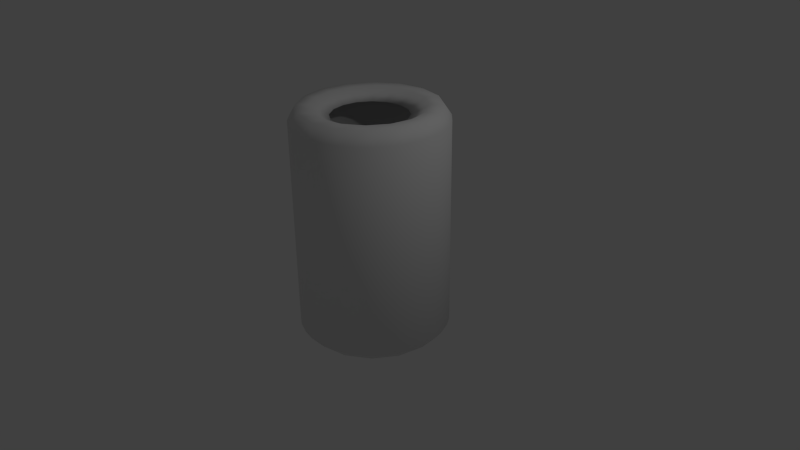 # Source: garbage.blend  (saved by Blender 2.69.0; exported with 4.5.12 LTS)
import bpy
from mathutils import Matrix  # noqa: F401  (used for matrix-valued properties, if any)

bpy.ops.wm.read_factory_settings(use_empty=True)
scene = bpy.context.scene
scene.name = 'Scene'

# ---- collections
col_collection_1 = bpy.data.collections.new('Collection 1'); scene.collection.children.link(col_collection_1)

# ---- world
world_world = bpy.data.worlds.new('World'); scene.world = world_world
world_world.color = (0.05088, 0.05088, 0.05088)
world_world.use_sun_shadow = False
world_world.sun_shadow_jitter_overblur = 0.0
world_world.cycles.sampling_method = 'MANUAL'
world_world.cycles.sample_map_resolution = 256

# ---- cameras
cam_camera = bpy.data.cameras.new('Camera')
cam_camera.clip_end = 100.0
cam_camera.lens = 35.0
cam_camera.sensor_width = 32.0
cam_camera.sensor_height = 18.0
cam_camera.ortho_scale = 7.314
cam_camera.dof.focus_distance = 0.0
cam_camera.dof.aperture_fstop = 128.0

# ---- lights
light_lamp = bpy.data.lights.new('Lamp', 'POINT')
light_lamp.transmission_factor = 0.0
light_lamp.cutoff_distance = 30.0
light_lamp.energy = 100.0
light_lamp.shadow_buffer_clip_start = 1.001
light_lamp.shadow_soft_size = 0.1
light_lamp.shadow_maximum_resolution = 0.006
light_lamp.use_absolute_resolution = True
light_lamp.cycles.use_multiple_importance_sampling = False

# ---- meshes
me_cylinder = bpy.data.meshes.new('Cylinder')
me_cylinder.from_pydata([(-1.486e-08, 0.6404, 1.96), (0.2451, 0.5917, 1.96), (0.4528, 0.4528, 1.96), (0.5917, 0.2451, 1.96), (0.6404, -2.964e-08, 1.96), (0.5917, -0.2451, 1.96), (0.4528, -0.4528, 1.96), (0.2451, -0.5917, 1.96), (9.79e-08, -0.6404, 1.96), (-0.2451, -0.5917, 1.96), (-0.4528, -0.4528, 1.96), (-0.5917, -0.2451, 1.96), (-0.6404, -1.061e-10, 1.96), (-0.5917, 0.2451, 1.96), (-0.4528, 0.4528, 1.96), (-0.2451, 0.5917, 1.96), (-0.2742, 0.662, 2.009), (-0.5067, 0.5067, 2.009), (-0.662, 0.2742, 2.009), (-0.7166, -1.188e-10, 2.009), (-0.662, -0.2742, 2.009), (-0.5067, -0.5067, 2.009), (-0.2742, -0.662, 2.009), (1.053e-07, -0.7166, 2.009), (0.2742, -0.662, 2.009), (0.5067, -0.5067, 2.009), (0.662, -0.2742, 2.009), (0.7166, -3.316e-08, 2.009), (0.662, 0.2742, 2.009), (0.5067, 0.5067, 2.009), (0.2742, 0.662, 2.009), (-2.083e-08, 0.7166, 2.009), (0.1071, 0.9787, -0.8908), (-3.912e-08, 0.8886, -1.0), (-0.1071, 0.9787, -0.8908), (-0.1071, 0.9787, 1.85), (-3.912e-08, 0.8886, 2.009), (0.1071, 0.9787, 1.85), (0.4735, 0.8632, -0.8908), (0.3401, 0.821, -1.0), (0.2756, 0.9452, -0.8908), (0.2756, 0.9452, 1.85), (0.3401, 0.821, 2.009), (0.4735, 0.8632, 1.85), (0.7678, 0.6163, -0.8908), (0.6284, 0.6284, -1.0), (0.6163, 0.7678, -0.8908), (0.6163, 0.7678, 1.85), (0.6284, 0.6284, 2.009), (0.7678, 0.6163, 1.85), (0.9452, 0.2756, -0.8908), (0.821, 0.3401, -1.0), (0.8632, 0.4735, -0.8908), (0.8632, 0.4735, 1.85), (0.821, 0.3401, 2.009), (0.9452, 0.2756, 1.85), (0.9787, -0.1071, -0.8908), (0.8886, -4.47e-08, -1.0), (0.9787, 0.1071, -0.8908), (0.9787, 0.1071, 1.85), (0.8886, -4.47e-08, 2.009), (0.9787, -0.1071, 1.85), (0.8632, -0.4735, -0.8908), (0.821, -0.3401, -1.0), (0.9452, -0.2756, -0.8908), (0.9452, -0.2756, 1.85), (0.821, -0.3401, 2.009), (0.8632, -0.4735, 1.85), (0.6163, -0.7678, -0.8908), (0.6284, -0.6284, -1.0), (0.7678, -0.6163, -0.8908), (0.7678, -0.6163, 1.85), (0.6284, -0.6284, 2.009), (0.6163, -0.7678, 1.85), (0.2756, -0.9452, -0.8908), (0.3401, -0.821, -1.0), (0.4735, -0.8632, -0.8908), (0.4735, -0.8632, 1.85), (0.3401, -0.821, 2.009), (0.2756, -0.9452, 1.85), (-0.1071, -0.9787, -0.8908), (1.155e-07, -0.8886, -1.0), (0.1071, -0.9787, -0.8908), (0.1071, -0.9787, 1.85), (1.173e-07, -0.8886, 2.009), (-0.1071, -0.9787, 1.85), (-0.4735, -0.8632, -0.8908), (-0.3401, -0.821, -1.0), (-0.2756, -0.9452, -0.8908), (-0.2756, -0.9452, 1.85), (-0.3401, -0.821, 2.009), (-0.4735, -0.8632, 1.85), (-0.7678, -0.6163, -0.8908), (-0.6284, -0.6284, -1.0), (-0.6163, -0.7678, -0.8908), (-0.6163, -0.7678, 1.85), (-0.6284, -0.6284, 2.009), (-0.7678, -0.6163, 1.85), (-0.9452, -0.2756, -0.8908), (-0.821, -0.3401, -1.0), (-0.8632, -0.4735, -0.8908), (-0.8632, -0.4735, 1.85), (-0.821, -0.3401, 2.009), (-0.9452, -0.2756, 1.85), (-0.9787, 0.1071, -0.8908), (-0.8886, -3.725e-09, -1.0), (-0.9787, -0.1071, -0.8908), (-0.9787, -0.1071, 1.85), (-0.8886, -3.725e-09, 2.009), (-0.9787, 0.1071, 1.85), (-0.8632, 0.4735, -0.8908), (-0.821, 0.3401, -1.0), (-0.9452, 0.2756, -0.8908), (-0.9452, 0.2756, 1.85), (-0.821, 0.3401, 2.009), (-0.8632, 0.4735, 1.85), (-0.6163, 0.7678, -0.8908), (-0.6284, 0.6284, -1.0), (-0.7678, 0.6163, -0.8908), (-0.7678, 0.6163, 1.85), (-0.6284, 0.6284, 2.009), (-0.6163, 0.7678, 1.85), (-0.2756, 0.9452, -0.8908), (-0.3401, 0.821, -1.0), (-0.4735, 0.8632, -0.8908), (-0.4735, 0.8632, 1.85), (-0.3401, 0.821, 2.009), (-0.2756, 0.9452, 1.85), (-2.352e-09, 0.4893, 1.888), (0.1872, 0.452, 1.888), (0.346, 0.346, 1.888), (0.452, 0.1872, 1.888), (0.4893, -2.352e-08, 1.888), (0.452, -0.1872, 1.888), (0.346, -0.346, 1.888), (0.1872, -0.452, 1.888), (8.379e-08, -0.4893, 1.888), (-0.1872, -0.452, 1.888), (-0.346, -0.346, 1.888), (-0.452, -0.1872, 1.888), (-0.4893, -9.602e-10, 1.888), (-0.452, 0.1872, 1.888), (-0.346, 0.346, 1.888), (-0.1872, 0.452, 1.888), (-3.398e-08, 0.7463, 1.82), (0.2856, 0.6894, 1.82), (0.5277, 0.5277, 1.82), (0.6894, 0.2856, 1.82), (0.7463, -3.14e-08, 1.82), (0.6894, -0.2856, 1.82), (0.5277, -0.5277, 1.82), (0.2856, -0.6894, 1.82), (9.741e-08, -0.7463, 1.82), (-0.2856, -0.6895, 1.82), (-0.5277, -0.5277, 1.82), (-0.6894, -0.2856, 1.82), (-0.7463, 3.008e-09, 1.82), (-0.6894, 0.2856, 1.82), (-0.5277, 0.5277, 1.82), (-0.2856, 0.6895, 1.82), (-1.389e-07, 0.7463, -0.1799), (0.2856, 0.6894, -0.1799), (0.5277, 0.5277, -0.1799), (0.6894, 0.2856, -0.1799), (0.7463, -3.14e-08, -0.1799), (0.6894, -0.2856, -0.1799), (0.5277, -0.5277, -0.1799), (0.2856, -0.6894, -0.1799), (-7.472e-09, -0.7463, -0.1799), (-0.2856, -0.6895, -0.1799), (-0.5277, -0.5277, -0.1799), (-0.6895, -0.2856, -0.1799), (-0.7463, 3.008e-09, -0.1799), (-0.6895, 0.2856, -0.1799), (-0.5277, 0.5277, -0.1799), (-0.2856, 0.6895, -0.1799)], [], [(122, 127, 35, 34), (44, 49, 53, 52), (50, 55, 59, 58), (56, 61, 65, 64), (62, 67, 71, 70), (68, 73, 77, 76), (74, 79, 83, 82), (80, 85, 89, 88), (86, 91, 95, 94), (92, 97, 101, 100), (98, 103, 107, 106), (104, 109, 113, 112), (110, 115, 119, 118), (116, 121, 125, 124), (38, 43, 47, 46), (90, 84, 23, 22), (17, 18, 13, 14), (32, 37, 41, 40), (32, 33, 34), (35, 36, 37), (38, 39, 40), (41, 42, 43), (44, 45, 46), (47, 48, 49), (50, 51, 52), (53, 54, 55), (56, 57, 58), (59, 60, 61), (62, 63, 64), (65, 66, 67), (68, 69, 70), (71, 72, 73), (74, 75, 76), (77, 78, 79), (80, 81, 82), (83, 84, 85), (86, 87, 88), (89, 90, 91), (92, 93, 94), (95, 96, 97), (98, 99, 100), (101, 102, 103), (104, 105, 106), (107, 108, 109), (110, 111, 112), (113, 114, 115), (116, 117, 118), (119, 120, 121), (122, 123, 124), (125, 126, 127), (32, 40, 39, 33), (41, 37, 36, 42), (34, 35, 37, 32), (43, 38, 40, 41), (38, 46, 45, 39), (47, 43, 42, 48), (49, 44, 46, 47), (44, 52, 51, 45), (53, 49, 48, 54), (55, 50, 52, 53), (50, 58, 57, 51), (59, 55, 54, 60), (61, 56, 58, 59), (56, 64, 63, 57), (65, 61, 60, 66), (67, 62, 64, 65), (62, 70, 69, 63), (71, 67, 66, 72), (73, 68, 70, 71), (68, 76, 75, 69), (77, 73, 72, 78), (79, 74, 76, 77), (74, 82, 81, 75), (83, 79, 78, 84), (85, 80, 82, 83), (80, 88, 87, 81), (89, 85, 84, 90), (91, 86, 88, 89), (86, 94, 93, 87), (95, 91, 90, 96), (97, 92, 94, 95), (92, 100, 99, 93), (101, 97, 96, 102), (103, 98, 100, 101), (98, 106, 105, 99), (107, 103, 102, 108), (109, 104, 106, 107), (104, 112, 111, 105), (113, 109, 108, 114), (115, 110, 112, 113), (110, 118, 117, 111), (119, 115, 114, 120), (121, 116, 118, 119), (116, 124, 123, 117), (125, 121, 120, 126), (127, 122, 124, 125), (122, 34, 33, 123), (35, 127, 126, 36), (33, 39, 45, 51, 57, 63, 69, 75, 81, 87, 93, 99, 105, 111, 117, 123), (66, 60, 27, 26), (36, 126, 16, 31), (108, 102, 20, 19), (42, 36, 31, 30), (84, 78, 24, 23), (60, 54, 28, 27), (126, 120, 17, 16), (102, 96, 21, 20), (78, 72, 25, 24), (54, 48, 29, 28), (120, 114, 18, 17), (96, 90, 22, 21), (72, 66, 26, 25), (48, 42, 30, 29), (114, 108, 19, 18), (13, 12, 140, 141), (28, 29, 2, 3), (31, 16, 15, 0), (26, 27, 4, 5), (24, 25, 6, 7), (22, 23, 8, 9), (20, 21, 10, 11), (18, 19, 12, 13), (29, 30, 1, 2), (16, 17, 14, 15), (27, 28, 3, 4), (25, 26, 5, 6), (23, 24, 7, 8), (21, 22, 9, 10), (19, 20, 11, 12), (30, 31, 0, 1), (138, 137, 153, 154), (11, 10, 138, 139), (9, 8, 136, 137), (7, 6, 134, 135), (2, 1, 129, 130), (0, 15, 143, 128), (3, 2, 130, 131), (1, 0, 128, 129), (14, 13, 141, 142), (12, 11, 139, 140), (10, 9, 137, 138), (8, 7, 135, 136), (6, 5, 133, 134), (5, 4, 132, 133), (4, 3, 131, 132), (15, 14, 142, 143), (155, 154, 170, 171), (136, 135, 151, 152), (134, 133, 149, 150), (131, 130, 146, 147), (132, 131, 147, 148), (143, 142, 158, 159), (141, 140, 156, 157), (139, 138, 154, 155), (137, 136, 152, 153), (135, 134, 150, 151), (133, 132, 148, 149), (130, 129, 145, 146), (128, 143, 159, 144), (129, 128, 144, 145), (142, 141, 157, 158), (140, 139, 155, 156), (161, 160, 175, 174, 173, 172, 171, 170, 169, 168, 167, 166, 165, 164, 163, 162), (153, 152, 168, 169), (151, 150, 166, 167), (149, 148, 164, 165), (146, 145, 161, 162), (144, 159, 175, 160), (145, 144, 160, 161), (158, 157, 173, 174), (156, 155, 171, 172), (154, 153, 169, 170), (152, 151, 167, 168), (150, 149, 165, 166), (147, 146, 162, 163), (148, 147, 163, 164), (159, 158, 174, 175), (157, 156, 172, 173)])
me_cylinder.polygons.foreach_set('use_smooth', [True] * 178)
me_cylinder.use_remesh_preserve_volume = False
me_cylinder.use_remesh_preserve_attributes = False
me_cylinder.use_mirror_vertex_groups = False
me_cylinder.update()

# ---- objects
ob_cylinder = bpy.data.objects.new('Cylinder', me_cylinder)
ob_lamp = bpy.data.objects.new('Lamp', light_lamp)
ob_camera = bpy.data.objects.new('Camera', cam_camera)

# ---- transforms, parenting, visibility, modifiers, constraints
ob_cylinder.location = (0.0, 0.0, 0.0)
ob_cylinder.lineart.crease_threshold = 0.0
ob_lamp.location = (4.076, 1.005, 5.904)
ob_lamp.rotation_euler = (0.6503, 0.05522, 1.866)
ob_lamp.lock_rotations_4d = False
ob_lamp.empty_display_type = 'ARROWS'
ob_lamp.color = (0.0, 0.0, 0.0, 0.0)
ob_lamp.lineart.crease_threshold = 0.0
ob_camera.location = (7.481, -6.508, 5.344)
ob_camera.rotation_euler = (1.109, 0.01082, 0.8149)
ob_camera.lock_rotations_4d = False
ob_camera.empty_display_type = 'ARROWS'
ob_camera.color = (0.0, 0.0, 0.0, 0.0)
ob_camera.display_type = 'WIRE'
ob_camera.lineart.crease_threshold = 0.0

# ---- collection membership
col_collection_1.objects.link(ob_cylinder)
col_collection_1.objects.link(ob_lamp)
col_collection_1.objects.link(ob_camera)

# ---- scene / render settings (as saved in the file)
scene.camera = ob_camera
scene.frame_start = 1; scene.frame_end = 250; scene.frame_set(1)
scene.render.engine = 'BLENDER_EEVEE_NEXT'
scene.render.image_settings.compression = 90
scene.render.resolution_percentage = 50
scene.render.dither_intensity = 0.0
scene.cycles.use_denoising = False
scene.cycles.samples = 10
scene.cycles.sampling_pattern = 'TABULATED_SOBOL'
scene.cycles.light_sampling_threshold = 0.0
scene.cycles.use_adaptive_sampling = False
scene.cycles.use_light_tree = False
scene.cycles.blur_glossy = 0.0
scene.cycles.volume_bounces = 1
scene.cycles.pixel_filter_type = 'GAUSSIAN'
scene.cycles.sample_clamp_indirect = 0.0
scene.view_settings.view_transform = 'Standard'
bpy.context.view_layer.update()
